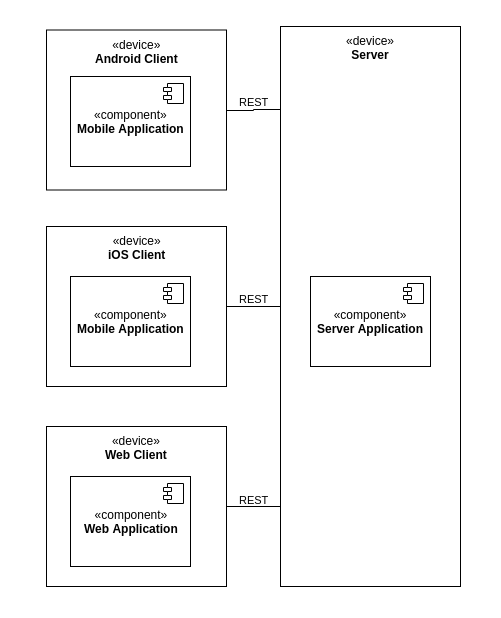

The diagram above was exported from draw.io. Its source (the exported page's mxGraphModel, read from the mxfile embedded in the PNG):
<mxGraphModel dx="1408" dy="839" grid="1" gridSize="10" guides="0" tooltips="1" connect="1" arrows="1" fold="1" page="0" pageScale="1" pageWidth="900" pageHeight="1600" background="#ffffff" math="0" shadow="0">
  <root>
    <mxCell id="0" />
    <mxCell id="1" parent="0" />
    <mxCell id="XDhEk3ptU6SEQAGbkRfW-21" value="" style="rounded=0;whiteSpace=wrap;html=1;align=center;fontColor=#000000;strokeColor=none;" parent="1" vertex="1">
      <mxGeometry x="120" y="134" width="500" height="617" as="geometry" />
    </mxCell>
    <mxCell id="XDhEk3ptU6SEQAGbkRfW-22" value="REST" style="edgeStyle=orthogonalEdgeStyle;rounded=0;orthogonalLoop=1;jettySize=auto;html=1;exitX=1;exitY=0.5;exitDx=0;exitDy=0;entryX=0.001;entryY=0.149;entryDx=0;entryDy=0;entryPerimeter=0;fontColor=#000000;endArrow=none;endFill=0;" parent="1" source="XDhEk3ptU6SEQAGbkRfW-1" target="XDhEk3ptU6SEQAGbkRfW-18" edge="1">
      <mxGeometry y="8" relative="1" as="geometry">
        <mxPoint as="offset" />
        <Array as="points">
          <mxPoint x="373" y="243" />
        </Array>
      </mxGeometry>
    </mxCell>
    <mxCell id="XDhEk3ptU6SEQAGbkRfW-1" value="«device»&lt;br&gt;&lt;b&gt;Android Client&lt;/b&gt;" style="html=1;align=center;labelPosition=center;verticalLabelPosition=middle;verticalAlign=top;" parent="1" vertex="1">
      <mxGeometry x="166" y="163.5" width="180" height="160" as="geometry" />
    </mxCell>
    <mxCell id="XDhEk3ptU6SEQAGbkRfW-6" value="«component»&lt;br&gt;&lt;b&gt;Mobile Application&lt;/b&gt;" style="html=1;" parent="1" vertex="1">
      <mxGeometry x="190" y="210" width="120" height="90" as="geometry" />
    </mxCell>
    <mxCell id="XDhEk3ptU6SEQAGbkRfW-7" value="" style="shape=component;jettyWidth=8;jettyHeight=4;" parent="XDhEk3ptU6SEQAGbkRfW-6" vertex="1">
      <mxGeometry x="1" width="20" height="20" relative="1" as="geometry">
        <mxPoint x="-27" y="7" as="offset" />
      </mxGeometry>
    </mxCell>
    <mxCell id="XDhEk3ptU6SEQAGbkRfW-23" value="REST" style="edgeStyle=orthogonalEdgeStyle;rounded=0;orthogonalLoop=1;jettySize=auto;html=1;exitX=1;exitY=0.5;exitDx=0;exitDy=0;entryX=0;entryY=0.5;entryDx=0;entryDy=0;endArrow=none;endFill=0;fontColor=#000000;" parent="1" source="XDhEk3ptU6SEQAGbkRfW-8" target="XDhEk3ptU6SEQAGbkRfW-18" edge="1">
      <mxGeometry y="8" relative="1" as="geometry">
        <mxPoint as="offset" />
      </mxGeometry>
    </mxCell>
    <mxCell id="XDhEk3ptU6SEQAGbkRfW-8" value="«device»&lt;br&gt;&lt;b&gt;iOS Client&lt;/b&gt;" style="html=1;align=center;labelPosition=center;verticalLabelPosition=middle;verticalAlign=top;" parent="1" vertex="1">
      <mxGeometry x="166" y="360" width="180" height="160" as="geometry" />
    </mxCell>
    <mxCell id="XDhEk3ptU6SEQAGbkRfW-9" value="«component»&lt;br&gt;&lt;b&gt;Mobile Application&lt;/b&gt;" style="html=1;" parent="1" vertex="1">
      <mxGeometry x="190" y="410" width="120" height="90" as="geometry" />
    </mxCell>
    <mxCell id="XDhEk3ptU6SEQAGbkRfW-10" value="" style="shape=component;jettyWidth=8;jettyHeight=4;" parent="XDhEk3ptU6SEQAGbkRfW-9" vertex="1">
      <mxGeometry x="1" width="20" height="20" relative="1" as="geometry">
        <mxPoint x="-27" y="7" as="offset" />
      </mxGeometry>
    </mxCell>
    <mxCell id="XDhEk3ptU6SEQAGbkRfW-25" value="REST" style="edgeStyle=orthogonalEdgeStyle;rounded=0;orthogonalLoop=1;jettySize=auto;html=1;exitX=1;exitY=0.5;exitDx=0;exitDy=0;entryX=0.001;entryY=0.857;entryDx=0;entryDy=0;entryPerimeter=0;endArrow=none;endFill=0;fontColor=#000000;labelBackgroundColor=none;" parent="1" source="XDhEk3ptU6SEQAGbkRfW-15" target="XDhEk3ptU6SEQAGbkRfW-18" edge="1">
      <mxGeometry x="-0.0017" y="7" relative="1" as="geometry">
        <mxPoint as="offset" />
      </mxGeometry>
    </mxCell>
    <mxCell id="XDhEk3ptU6SEQAGbkRfW-15" value="«device»&lt;br&gt;&lt;b&gt;Web Client&lt;/b&gt;" style="html=1;align=center;labelPosition=center;verticalLabelPosition=middle;verticalAlign=top;" parent="1" vertex="1">
      <mxGeometry x="166" y="560" width="180" height="160" as="geometry" />
    </mxCell>
    <mxCell id="XDhEk3ptU6SEQAGbkRfW-16" value="«component»&lt;br&gt;&lt;b&gt;Web Application&lt;/b&gt;" style="html=1;" parent="1" vertex="1">
      <mxGeometry x="190" y="610" width="120" height="90" as="geometry" />
    </mxCell>
    <mxCell id="XDhEk3ptU6SEQAGbkRfW-17" value="" style="shape=component;jettyWidth=8;jettyHeight=4;" parent="XDhEk3ptU6SEQAGbkRfW-16" vertex="1">
      <mxGeometry x="1" width="20" height="20" relative="1" as="geometry">
        <mxPoint x="-27" y="7" as="offset" />
      </mxGeometry>
    </mxCell>
    <mxCell id="XDhEk3ptU6SEQAGbkRfW-18" value="«device»&lt;br&gt;&lt;b&gt;Server&lt;/b&gt;" style="html=1;align=center;labelPosition=center;verticalLabelPosition=middle;verticalAlign=top;" parent="1" vertex="1">
      <mxGeometry x="400" y="160" width="180" height="560" as="geometry" />
    </mxCell>
    <mxCell id="XDhEk3ptU6SEQAGbkRfW-19" value="«component»&lt;br&gt;&lt;b&gt;Server Application&lt;/b&gt;" style="html=1;" parent="1" vertex="1">
      <mxGeometry x="430" y="410" width="120" height="90" as="geometry" />
    </mxCell>
    <mxCell id="XDhEk3ptU6SEQAGbkRfW-20" value="" style="shape=component;jettyWidth=8;jettyHeight=4;" parent="XDhEk3ptU6SEQAGbkRfW-19" vertex="1">
      <mxGeometry x="1" width="20" height="20" relative="1" as="geometry">
        <mxPoint x="-27" y="7" as="offset" />
      </mxGeometry>
    </mxCell>
  </root>
</mxGraphModel>